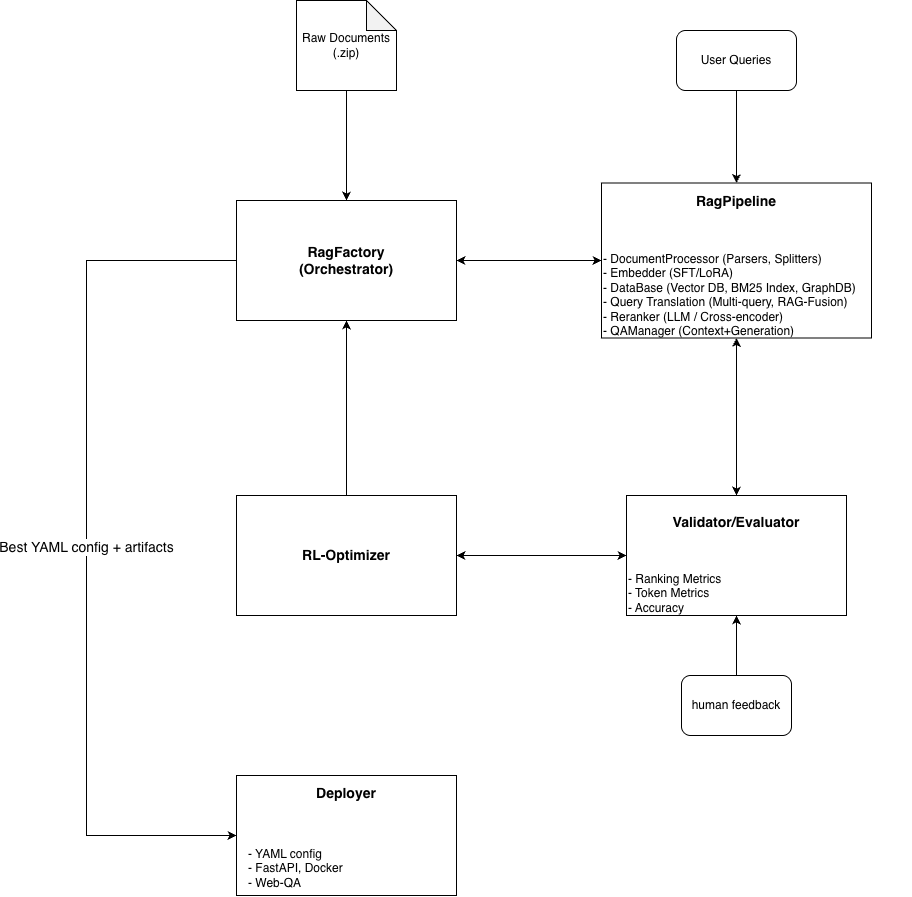

The diagram above was exported from draw.io. Its source (the exported page's mxGraphModel, read from the mxfile embedded in the PNG):
<mxGraphModel dx="2525" dy="1048" grid="1" gridSize="10" guides="1" tooltips="1" connect="1" arrows="1" fold="1" page="1" pageScale="1" pageWidth="600" pageHeight="950" background="#ffffff" math="0" shadow="0">
  <root>
    <mxCell id="0" />
    <mxCell id="1" parent="0" />
    <mxCell id="Fo8xfuFJrbrPjRYgS8EN-39" style="edgeStyle=orthogonalEdgeStyle;rounded=0;orthogonalLoop=1;jettySize=auto;html=1;entryX=0.5;entryY=0;entryDx=0;entryDy=0;" edge="1" parent="1" source="Fo8xfuFJrbrPjRYgS8EN-40" target="Fo8xfuFJrbrPjRYgS8EN-46">
      <mxGeometry relative="1" as="geometry">
        <mxPoint x="210" y="260" as="targetPoint" />
      </mxGeometry>
    </mxCell>
    <mxCell id="Fo8xfuFJrbrPjRYgS8EN-40" value="Raw Documents&lt;div&gt;(.zip)&lt;/div&gt;" style="shape=note;whiteSpace=wrap;html=1;backgroundOutline=1;darkOpacity=0.05;" vertex="1" parent="1">
      <mxGeometry x="170" y="30" width="100" height="90" as="geometry" />
    </mxCell>
    <mxCell id="Fo8xfuFJrbrPjRYgS8EN-41" value="" style="endArrow=classic;startArrow=classic;html=1;rounded=0;entryX=0;entryY=0.5;entryDx=0;entryDy=0;exitX=1;exitY=0.5;exitDx=0;exitDy=0;" edge="1" parent="1" source="Fo8xfuFJrbrPjRYgS8EN-46" target="Fo8xfuFJrbrPjRYgS8EN-47">
      <mxGeometry width="50" height="50" relative="1" as="geometry">
        <mxPoint x="270" y="290" as="sourcePoint" />
        <mxPoint x="560" y="290" as="targetPoint" />
      </mxGeometry>
    </mxCell>
    <mxCell id="Fo8xfuFJrbrPjRYgS8EN-42" value="&lt;div&gt;&lt;b&gt;&lt;font style=&quot;font-size: 14px;&quot;&gt;Validator/Evaluator&lt;/font&gt;&lt;/b&gt;&lt;/div&gt;&lt;div&gt;&lt;b&gt;&lt;font style=&quot;font-size: 14px;&quot;&gt;&lt;br&gt;&lt;/font&gt;&lt;/b&gt;&lt;/div&gt;&lt;div&gt;&lt;b&gt;&lt;font style=&quot;font-size: 14px;&quot;&gt;&lt;br&gt;&lt;/font&gt;&lt;/b&gt;&lt;/div&gt;&lt;div&gt;&lt;b&gt;&lt;font style=&quot;font-size: 14px;&quot;&gt;&lt;br&gt;&lt;/font&gt;&lt;/b&gt;&lt;/div&gt;&lt;div&gt;&lt;b&gt;&lt;font style=&quot;font-size: 14px;&quot;&gt;&lt;br&gt;&lt;/font&gt;&lt;/b&gt;&lt;/div&gt;" style="rounded=0;whiteSpace=wrap;html=1;align=center;" vertex="1" parent="1">
      <mxGeometry x="500" y="525" width="220" height="120" as="geometry" />
    </mxCell>
    <mxCell id="Fo8xfuFJrbrPjRYgS8EN-43" value="&lt;div&gt;&lt;span style=&quot;font-size: 14px;&quot;&gt;&lt;b&gt;Deployer&lt;/b&gt;&lt;/span&gt;&lt;/div&gt;&lt;div&gt;&lt;span style=&quot;font-size: 14px;&quot;&gt;&lt;b&gt;&lt;br&gt;&lt;/b&gt;&lt;/span&gt;&lt;/div&gt;&lt;div&gt;&lt;span style=&quot;font-size: 14px;&quot;&gt;&lt;b&gt;&lt;br&gt;&lt;/b&gt;&lt;/span&gt;&lt;/div&gt;&lt;div&gt;&lt;span style=&quot;font-size: 14px;&quot;&gt;&lt;b&gt;&lt;br&gt;&lt;/b&gt;&lt;/span&gt;&lt;/div&gt;&lt;div&gt;&lt;span style=&quot;font-size: 14px;&quot;&gt;&lt;b&gt;&lt;br&gt;&lt;/b&gt;&lt;/span&gt;&lt;/div&gt;&lt;div&gt;&lt;span style=&quot;font-size: 14px;&quot;&gt;&lt;b&gt;&lt;br&gt;&lt;/b&gt;&lt;/span&gt;&lt;/div&gt;" style="rounded=0;whiteSpace=wrap;html=1;align=center;" vertex="1" parent="1">
      <mxGeometry x="110" y="805" width="220" height="120" as="geometry" />
    </mxCell>
    <mxCell id="Fo8xfuFJrbrPjRYgS8EN-44" value="&lt;div style=&quot;forced-color-adjust: none; color: rgb(0, 0, 0); font-family: Helvetica; font-size: 12px; font-style: normal; font-variant-ligatures: normal; font-variant-caps: normal; font-weight: 400; letter-spacing: normal; orphans: 2; text-indent: 0px; text-transform: none; widows: 2; word-spacing: 0px; -webkit-text-stroke-width: 0px; white-space: normal; text-decoration-thickness: initial; text-decoration-style: initial; text-decoration-color: initial;&quot;&gt;&lt;div&gt;- YAML config&lt;/div&gt;&lt;div&gt;- FastAPI, Docker&lt;/div&gt;&lt;div&gt;- Web-QA&lt;/div&gt;&lt;/div&gt;" style="text;whiteSpace=wrap;html=1;align=left;" vertex="1" parent="1">
      <mxGeometry x="120" y="870" width="240" height="50" as="geometry" />
    </mxCell>
    <mxCell id="Fo8xfuFJrbrPjRYgS8EN-45" value="&lt;font style=&quot;font-size: 14px;&quot;&gt;Best YAML config + artifacts&lt;/font&gt;" style="edgeStyle=orthogonalEdgeStyle;rounded=0;orthogonalLoop=1;jettySize=auto;html=1;entryX=0;entryY=0.5;entryDx=0;entryDy=0;" edge="1" parent="1" source="Fo8xfuFJrbrPjRYgS8EN-46" target="Fo8xfuFJrbrPjRYgS8EN-43">
      <mxGeometry relative="1" as="geometry">
        <Array as="points">
          <mxPoint x="-40" y="290" />
          <mxPoint x="-40" y="865" />
        </Array>
      </mxGeometry>
    </mxCell>
    <mxCell id="Fo8xfuFJrbrPjRYgS8EN-46" value="&lt;div&gt;&lt;b&gt;&lt;font style=&quot;font-size: 14px;&quot;&gt;RagFactory&lt;/font&gt;&lt;/b&gt;&lt;div&gt;&lt;b&gt;&lt;font style=&quot;font-size: 14px;&quot;&gt;(Orchestrator)&lt;/font&gt;&lt;/b&gt;&lt;/div&gt;&lt;/div&gt;" style="rounded=0;whiteSpace=wrap;html=1;align=center;" vertex="1" parent="1">
      <mxGeometry x="110" y="230" width="220" height="120" as="geometry" />
    </mxCell>
    <mxCell id="Fo8xfuFJrbrPjRYgS8EN-47" value="&lt;b&gt;&lt;font style=&quot;font-size: 14px;&quot;&gt;RagPipeline&lt;/font&gt;&lt;/b&gt;&lt;div&gt;&lt;b&gt;&lt;font style=&quot;font-size: 14px;&quot;&gt;&lt;br&gt;&lt;/font&gt;&lt;/b&gt;&lt;/div&gt;&lt;div&gt;&lt;b&gt;&lt;font style=&quot;font-size: 14px;&quot;&gt;&lt;br&gt;&lt;/font&gt;&lt;/b&gt;&lt;/div&gt;&lt;div&gt;&lt;b&gt;&lt;font style=&quot;font-size: 14px;&quot;&gt;&lt;br&gt;&lt;/font&gt;&lt;/b&gt;&lt;/div&gt;&lt;div&gt;&lt;b&gt;&lt;font style=&quot;font-size: 14px;&quot;&gt;&lt;br&gt;&lt;/font&gt;&lt;/b&gt;&lt;/div&gt;&lt;div&gt;&lt;b&gt;&lt;font style=&quot;font-size: 14px;&quot;&gt;&lt;br&gt;&lt;/font&gt;&lt;/b&gt;&lt;/div&gt;&lt;div&gt;&lt;b&gt;&lt;font style=&quot;font-size: 14px;&quot;&gt;&lt;br&gt;&lt;/font&gt;&lt;/b&gt;&lt;/div&gt;&lt;div&gt;&lt;b&gt;&lt;font style=&quot;font-size: 14px;&quot;&gt;&lt;br&gt;&lt;/font&gt;&lt;/b&gt;&lt;/div&gt;" style="rounded=0;whiteSpace=wrap;html=1;align=center;" vertex="1" parent="1">
      <mxGeometry x="475" y="212.5" width="270" height="155" as="geometry" />
    </mxCell>
    <mxCell id="Fo8xfuFJrbrPjRYgS8EN-48" style="edgeStyle=orthogonalEdgeStyle;rounded=0;orthogonalLoop=1;jettySize=auto;html=1;entryX=0.5;entryY=0;entryDx=0;entryDy=0;" edge="1" parent="1" source="Fo8xfuFJrbrPjRYgS8EN-49" target="Fo8xfuFJrbrPjRYgS8EN-47">
      <mxGeometry relative="1" as="geometry" />
    </mxCell>
    <mxCell id="Fo8xfuFJrbrPjRYgS8EN-49" value="User Queries" style="rounded=1;whiteSpace=wrap;html=1;" vertex="1" parent="1">
      <mxGeometry x="550" y="60" width="120" height="60" as="geometry" />
    </mxCell>
    <mxCell id="Fo8xfuFJrbrPjRYgS8EN-50" style="edgeStyle=orthogonalEdgeStyle;rounded=0;orthogonalLoop=1;jettySize=auto;html=1;entryX=0.5;entryY=1;entryDx=0;entryDy=0;" edge="1" parent="1" source="Fo8xfuFJrbrPjRYgS8EN-51" target="Fo8xfuFJrbrPjRYgS8EN-46">
      <mxGeometry relative="1" as="geometry" />
    </mxCell>
    <mxCell id="Fo8xfuFJrbrPjRYgS8EN-51" value="&lt;span style=&quot;font-size: 14px;&quot;&gt;&lt;b&gt;RL-Optimizer&lt;/b&gt;&lt;/span&gt;" style="rounded=0;whiteSpace=wrap;html=1;align=center;" vertex="1" parent="1">
      <mxGeometry x="110" y="525" width="220" height="120" as="geometry" />
    </mxCell>
    <mxCell id="Fo8xfuFJrbrPjRYgS8EN-52" value="" style="endArrow=classic;startArrow=classic;html=1;rounded=0;entryX=0;entryY=0.5;entryDx=0;entryDy=0;exitX=1;exitY=0.5;exitDx=0;exitDy=0;" edge="1" parent="1" source="Fo8xfuFJrbrPjRYgS8EN-51" target="Fo8xfuFJrbrPjRYgS8EN-42">
      <mxGeometry width="50" height="50" relative="1" as="geometry">
        <mxPoint x="420" y="465" as="sourcePoint" />
        <mxPoint x="590" y="465" as="targetPoint" />
      </mxGeometry>
    </mxCell>
    <mxCell id="Fo8xfuFJrbrPjRYgS8EN-53" value="" style="endArrow=classic;startArrow=classic;html=1;rounded=0;entryX=0.5;entryY=0;entryDx=0;entryDy=0;exitX=0.5;exitY=1;exitDx=0;exitDy=0;" edge="1" parent="1" source="Fo8xfuFJrbrPjRYgS8EN-47" target="Fo8xfuFJrbrPjRYgS8EN-42">
      <mxGeometry width="50" height="50" relative="1" as="geometry">
        <mxPoint x="550" y="455" as="sourcePoint" />
        <mxPoint x="720" y="455" as="targetPoint" />
      </mxGeometry>
    </mxCell>
    <mxCell id="Fo8xfuFJrbrPjRYgS8EN-54" style="edgeStyle=orthogonalEdgeStyle;rounded=0;orthogonalLoop=1;jettySize=auto;html=1;entryX=0.5;entryY=1;entryDx=0;entryDy=0;" edge="1" parent="1" source="Fo8xfuFJrbrPjRYgS8EN-55" target="Fo8xfuFJrbrPjRYgS8EN-42">
      <mxGeometry relative="1" as="geometry" />
    </mxCell>
    <mxCell id="Fo8xfuFJrbrPjRYgS8EN-55" value="human feedback" style="rounded=1;whiteSpace=wrap;html=1;" vertex="1" parent="1">
      <mxGeometry x="555" y="705" width="110" height="60" as="geometry" />
    </mxCell>
    <mxCell id="Fo8xfuFJrbrPjRYgS8EN-56" value="&lt;div style=&quot;forced-color-adjust: none; color: rgb(0, 0, 0); font-family: Helvetica; font-size: 12px; font-style: normal; font-variant-ligatures: normal; font-variant-caps: normal; font-weight: 400; letter-spacing: normal; orphans: 2; text-indent: 0px; text-transform: none; widows: 2; word-spacing: 0px; -webkit-text-stroke-width: 0px; white-space: normal; text-decoration-thickness: initial; text-decoration-style: initial; text-decoration-color: initial;&quot;&gt;&lt;div&gt;&lt;span style=&quot;background-color: transparent;&quot;&gt;- Ranking Metrics&lt;/span&gt;&lt;/div&gt;&lt;div&gt;- Token Metrics&lt;/div&gt;&lt;div&gt;- Accuracy&lt;/div&gt;&lt;/div&gt;" style="text;whiteSpace=wrap;html=1;align=left;" vertex="1" parent="1">
      <mxGeometry x="500" y="595" width="240" height="50" as="geometry" />
    </mxCell>
    <mxCell id="Fo8xfuFJrbrPjRYgS8EN-57" value="&lt;div style=&quot;forced-color-adjust: none; orphans: 2; text-indent: 0px; widows: 2; text-decoration-thickness: initial; text-decoration-style: initial; text-decoration-color: initial; color: rgb(0, 0, 0);&quot;&gt;&lt;div style=&quot;&quot;&gt;- DocumentProcessor (Parsers, Splitters)&lt;/div&gt;&lt;div style=&quot;&quot;&gt;- Embedder (SFT/LoRA)&lt;/div&gt;&lt;div style=&quot;&quot;&gt;- DataBase (Vector DB, BM25 Index, GraphDB)&lt;/div&gt;&lt;div style=&quot;&quot;&gt;- Query Translation (Multi-query, RAG-Fusion)&lt;/div&gt;&lt;div style=&quot;&quot;&gt;- Reranker (LLM / Cross-encoder)&lt;/div&gt;&lt;div style=&quot;&quot;&gt;- QAManager (Context+Generation)&lt;/div&gt;&lt;/div&gt;" style="text;whiteSpace=wrap;html=1;align=left;" vertex="1" parent="1">
      <mxGeometry x="475" y="275" width="310" height="140" as="geometry" />
    </mxCell>
  </root>
</mxGraphModel>